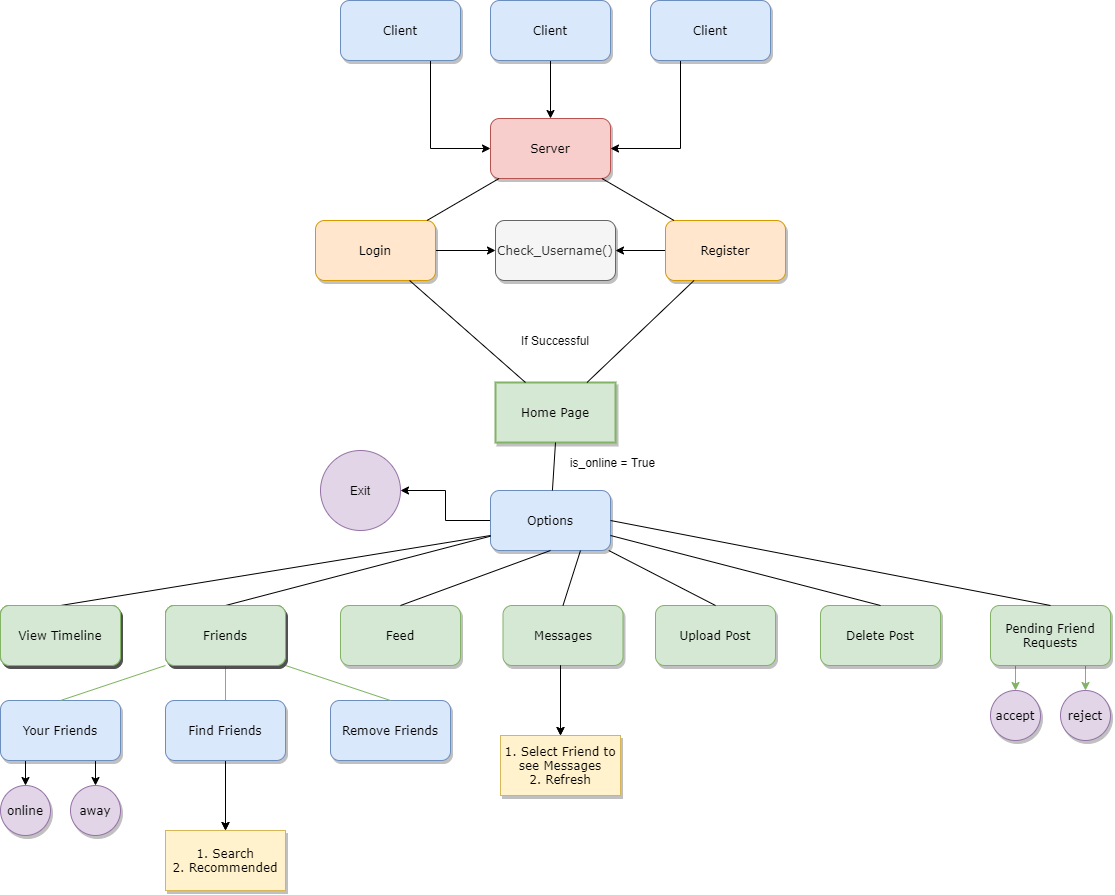

The diagram above was exported from draw.io. Its source (the exported page's mxGraphModel, read from the mxfile embedded in the PNG):
<mxGraphModel dx="1542" dy="895" grid="1" gridSize="10" guides="1" tooltips="1" connect="1" arrows="1" fold="1" page="1" pageScale="1" pageWidth="1100" pageHeight="850" background="#ffffff" math="0" shadow="0">
  <root>
    <mxCell id="0" />
    <mxCell id="1" parent="0" />
    <mxCell id="62893188c0fa7362-1" value="Server" style="whiteSpace=wrap;html=1;rounded=1;shadow=1;labelBackgroundColor=none;strokeWidth=1;fontFamily=Verdana;fontSize=12;align=center;fillColor=#f8cecc;strokeColor=#b85450;" parent="1" vertex="1">
      <mxGeometry x="610" y="178" width="120" height="60" as="geometry" />
    </mxCell>
    <mxCell id="3G0cta9FPX9qww4LjqFd-15" style="edgeStyle=orthogonalEdgeStyle;rounded=0;orthogonalLoop=1;jettySize=auto;html=1;" parent="1" source="62893188c0fa7362-2" target="3G0cta9FPX9qww4LjqFd-14" edge="1">
      <mxGeometry relative="1" as="geometry" />
    </mxCell>
    <mxCell id="62893188c0fa7362-2" value="&lt;span&gt;Login&lt;/span&gt;" style="whiteSpace=wrap;html=1;rounded=1;shadow=1;labelBackgroundColor=none;strokeWidth=1;fontFamily=Verdana;fontSize=12;align=center;fillColor=#ffe6cc;strokeColor=#d79b00;" parent="1" vertex="1">
      <mxGeometry x="435" y="280" width="120" height="60" as="geometry" />
    </mxCell>
    <mxCell id="3G0cta9FPX9qww4LjqFd-16" style="edgeStyle=orthogonalEdgeStyle;rounded=0;orthogonalLoop=1;jettySize=auto;html=1;entryX=1;entryY=0.5;entryDx=0;entryDy=0;" parent="1" source="62893188c0fa7362-3" target="3G0cta9FPX9qww4LjqFd-14" edge="1">
      <mxGeometry relative="1" as="geometry" />
    </mxCell>
    <mxCell id="62893188c0fa7362-3" value="&lt;span&gt;Register&lt;/span&gt;" style="whiteSpace=wrap;html=1;rounded=1;shadow=1;labelBackgroundColor=none;strokeWidth=1;fontFamily=Verdana;fontSize=12;align=center;fillColor=#ffe6cc;strokeColor=#d79b00;" parent="1" vertex="1">
      <mxGeometry x="785" y="280" width="120" height="60" as="geometry" />
    </mxCell>
    <mxCell id="62893188c0fa7362-4" value="" style="rounded=0;html=1;labelBackgroundColor=none;startArrow=none;startFill=0;startSize=5;endArrow=none;endFill=0;endSize=5;jettySize=auto;orthogonalLoop=1;strokeWidth=1;fontFamily=Verdana;fontSize=12" parent="1" source="62893188c0fa7362-1" target="62893188c0fa7362-3" edge="1">
      <mxGeometry x="-0.3002" y="13" relative="1" as="geometry">
        <mxPoint as="offset" />
      </mxGeometry>
    </mxCell>
    <mxCell id="62893188c0fa7362-5" value="" style="rounded=0;html=1;labelBackgroundColor=none;startArrow=none;startFill=0;startSize=5;endArrow=none;endFill=0;endSize=5;jettySize=auto;orthogonalLoop=1;strokeWidth=1;fontFamily=Verdana;fontSize=12" parent="1" source="62893188c0fa7362-1" target="62893188c0fa7362-2" edge="1">
      <mxGeometry x="-0.359" y="-11" relative="1" as="geometry">
        <mxPoint as="offset" />
      </mxGeometry>
    </mxCell>
    <mxCell id="3G0cta9FPX9qww4LjqFd-23" style="edgeStyle=orthogonalEdgeStyle;rounded=0;orthogonalLoop=1;jettySize=auto;html=1;entryX=1;entryY=0.5;entryDx=0;entryDy=0;" parent="1" source="62893188c0fa7362-8" target="3G0cta9FPX9qww4LjqFd-22" edge="1">
      <mxGeometry relative="1" as="geometry" />
    </mxCell>
    <mxCell id="62893188c0fa7362-8" value="&lt;span&gt;Options&lt;/span&gt;" style="whiteSpace=wrap;html=1;rounded=1;shadow=1;labelBackgroundColor=none;strokeWidth=1;fontFamily=Verdana;fontSize=12;align=center;fillColor=#dae8fc;strokeColor=#6c8ebf;" parent="1" vertex="1">
      <mxGeometry x="610" y="550" width="120" height="60" as="geometry" />
    </mxCell>
    <mxCell id="62893188c0fa7362-10" value="&lt;span&gt;Home Page&lt;/span&gt;" style="whiteSpace=wrap;html=1;rounded=0;shadow=1;labelBackgroundColor=none;strokeWidth=2;fontFamily=Verdana;fontSize=12;align=center;fillColor=#d5e8d4;strokeColor=#82b366;" parent="1" vertex="1">
      <mxGeometry x="615" y="442" width="120" height="60" as="geometry" />
    </mxCell>
    <mxCell id="62893188c0fa7362-12" value="&lt;span&gt;Friends&lt;/span&gt;" style="whiteSpace=wrap;html=1;rounded=1;shadow=1;labelBackgroundColor=none;strokeWidth=1;fontFamily=Verdana;fontSize=12;align=center;fillColor=#d5e8d4;strokeColor=#82b366;" parent="1" vertex="1">
      <mxGeometry x="285" y="665" width="120" height="60" as="geometry" />
    </mxCell>
    <mxCell id="62893188c0fa7362-13" value="Upload Post" style="whiteSpace=wrap;html=1;rounded=1;shadow=1;labelBackgroundColor=none;strokeWidth=1;fontFamily=Verdana;fontSize=12;align=center;fillColor=#d5e8d4;strokeColor=#82b366;" parent="1" vertex="1">
      <mxGeometry x="775" y="665" width="120" height="60" as="geometry" />
    </mxCell>
    <mxCell id="62893188c0fa7362-14" value="" style="rounded=0;html=1;labelBackgroundColor=none;startArrow=none;startFill=0;startSize=5;endArrow=none;endFill=0;endSize=5;jettySize=auto;orthogonalLoop=1;strokeWidth=1;fontFamily=Verdana;fontSize=12;exitX=0.5;exitY=1;exitDx=0;exitDy=0;" parent="1" source="62893188c0fa7362-10" target="62893188c0fa7362-8" edge="1">
      <mxGeometry x="-0.2" y="-14" relative="1" as="geometry">
        <mxPoint as="offset" />
        <mxPoint x="955" y="702" as="sourcePoint" />
      </mxGeometry>
    </mxCell>
    <mxCell id="62893188c0fa7362-15" value="" style="rounded=0;html=1;labelBackgroundColor=none;startArrow=none;startFill=0;startSize=5;endArrow=none;endFill=0;endSize=5;jettySize=auto;orthogonalLoop=1;strokeWidth=1;fontFamily=Verdana;fontSize=12;entryX=0.25;entryY=0;entryDx=0;entryDy=0;" parent="1" source="62893188c0fa7362-2" target="62893188c0fa7362-10" edge="1">
      <mxGeometry x="0.04" y="20" relative="1" as="geometry">
        <mxPoint as="offset" />
        <mxPoint x="575" y="390" as="targetPoint" />
      </mxGeometry>
    </mxCell>
    <mxCell id="62893188c0fa7362-16" value="" style="rounded=0;html=1;labelBackgroundColor=none;startArrow=none;startFill=0;startSize=5;endArrow=none;endFill=0;endSize=5;jettySize=auto;orthogonalLoop=1;strokeWidth=1;fontFamily=Verdana;fontSize=12" parent="1" source="62893188c0fa7362-3" target="62893188c0fa7362-10" edge="1">
      <mxGeometry x="0.6143" y="-29" relative="1" as="geometry">
        <mxPoint as="offset" />
      </mxGeometry>
    </mxCell>
    <mxCell id="62893188c0fa7362-18" value="" style="rounded=0;html=1;labelBackgroundColor=none;startArrow=none;startFill=0;startSize=5;endArrow=none;endFill=0;endSize=5;jettySize=auto;orthogonalLoop=1;strokeWidth=1;fontFamily=Verdana;fontSize=12;entryX=0.5;entryY=0;entryDx=0;entryDy=0;" parent="1" source="62893188c0fa7362-8" target="62893188c0fa7362-12" edge="1">
      <mxGeometry x="-0.2168" y="-14" relative="1" as="geometry">
        <mxPoint as="offset" />
      </mxGeometry>
    </mxCell>
    <mxCell id="62893188c0fa7362-19" value="" style="rounded=0;html=1;labelBackgroundColor=none;startArrow=none;startFill=0;startSize=5;endArrow=none;endFill=0;endSize=5;jettySize=auto;orthogonalLoop=1;strokeWidth=1;fontFamily=Verdana;fontSize=12;entryX=0.5;entryY=0;entryDx=0;entryDy=0;" parent="1" source="62893188c0fa7362-8" target="62893188c0fa7362-13" edge="1">
      <mxGeometry x="-0.2842" y="12" relative="1" as="geometry">
        <mxPoint as="offset" />
      </mxGeometry>
    </mxCell>
    <mxCell id="3G0cta9FPX9qww4LjqFd-31" value="" style="edgeStyle=orthogonalEdgeStyle;rounded=0;orthogonalLoop=1;jettySize=auto;html=1;fontFamily=Verdana;" parent="1" target="3G0cta9FPX9qww4LjqFd-30" edge="1">
      <mxGeometry relative="1" as="geometry">
        <mxPoint x="345" y="820" as="sourcePoint" />
      </mxGeometry>
    </mxCell>
    <mxCell id="62893188c0fa7362-24" value="" style="rounded=0;html=1;labelBackgroundColor=none;startArrow=none;startFill=0;startSize=5;endArrow=none;endFill=0;endSize=5;jettySize=auto;orthogonalLoop=1;strokeWidth=1;fontFamily=Verdana;fontSize=12;entryX=0.5;entryY=0;entryDx=0;entryDy=0;fillColor=#d5e8d4;strokeColor=#82b366;" parent="1" source="62893188c0fa7362-12" target="3G0cta9FPX9qww4LjqFd-43" edge="1">
      <mxGeometry x="0.0264" y="-25" relative="1" as="geometry">
        <mxPoint as="offset" />
        <mxPoint x="345" y="760" as="targetPoint" />
      </mxGeometry>
    </mxCell>
    <mxCell id="3G0cta9FPX9qww4LjqFd-2" value="" style="edgeStyle=orthogonalEdgeStyle;rounded=0;orthogonalLoop=1;jettySize=auto;html=1;" parent="1" source="3G0cta9FPX9qww4LjqFd-1" target="62893188c0fa7362-1" edge="1">
      <mxGeometry relative="1" as="geometry" />
    </mxCell>
    <mxCell id="3G0cta9FPX9qww4LjqFd-1" value="Client" style="whiteSpace=wrap;html=1;rounded=1;shadow=1;labelBackgroundColor=none;strokeWidth=1;fontFamily=Verdana;fontSize=12;align=center;fillColor=#dae8fc;strokeColor=#6c8ebf;" parent="1" vertex="1">
      <mxGeometry x="610" y="60" width="120" height="60" as="geometry" />
    </mxCell>
    <mxCell id="3G0cta9FPX9qww4LjqFd-10" style="edgeStyle=orthogonalEdgeStyle;rounded=0;orthogonalLoop=1;jettySize=auto;html=1;exitX=0.25;exitY=1;exitDx=0;exitDy=0;entryX=1;entryY=0.5;entryDx=0;entryDy=0;" parent="1" source="3G0cta9FPX9qww4LjqFd-5" target="62893188c0fa7362-1" edge="1">
      <mxGeometry relative="1" as="geometry" />
    </mxCell>
    <mxCell id="3G0cta9FPX9qww4LjqFd-5" value="Client" style="whiteSpace=wrap;html=1;rounded=1;shadow=1;labelBackgroundColor=none;strokeWidth=1;fontFamily=Verdana;fontSize=12;align=center;fillColor=#dae8fc;strokeColor=#6c8ebf;" parent="1" vertex="1">
      <mxGeometry x="770" y="60" width="120" height="60" as="geometry" />
    </mxCell>
    <mxCell id="3G0cta9FPX9qww4LjqFd-8" style="edgeStyle=orthogonalEdgeStyle;rounded=0;orthogonalLoop=1;jettySize=auto;html=1;exitX=0.75;exitY=1;exitDx=0;exitDy=0;entryX=0;entryY=0.5;entryDx=0;entryDy=0;" parent="1" source="3G0cta9FPX9qww4LjqFd-6" target="62893188c0fa7362-1" edge="1">
      <mxGeometry relative="1" as="geometry" />
    </mxCell>
    <mxCell id="3G0cta9FPX9qww4LjqFd-6" value="Client" style="whiteSpace=wrap;html=1;rounded=1;shadow=1;labelBackgroundColor=none;strokeWidth=1;fontFamily=Verdana;fontSize=12;align=center;fillColor=#dae8fc;strokeColor=#6c8ebf;" parent="1" vertex="1">
      <mxGeometry x="460" y="60" width="120" height="60" as="geometry" />
    </mxCell>
    <mxCell id="3G0cta9FPX9qww4LjqFd-13" value="If Successful" style="text;html=1;strokeColor=none;fillColor=none;align=center;verticalAlign=middle;whiteSpace=wrap;rounded=0;" parent="1" vertex="1">
      <mxGeometry x="635" y="390" width="80" height="20" as="geometry" />
    </mxCell>
    <mxCell id="3G0cta9FPX9qww4LjqFd-14" value="Check_Username()" style="rounded=1;whiteSpace=wrap;html=1;shadow=1;fontFamily=Verdana;strokeWidth=1;fillColor=#f5f5f5;strokeColor=#666666;fontColor=#333333;" parent="1" vertex="1">
      <mxGeometry x="615" y="280" width="120" height="60" as="geometry" />
    </mxCell>
    <mxCell id="3G0cta9FPX9qww4LjqFd-17" value="is_online = True" style="text;html=1;align=center;verticalAlign=middle;whiteSpace=wrap;rounded=0;perimeterSpacing=1;fillColor=#ffffff;" parent="1" vertex="1">
      <mxGeometry x="685" y="512" width="95" height="20" as="geometry" />
    </mxCell>
    <mxCell id="3G0cta9FPX9qww4LjqFd-18" value="Feed" style="whiteSpace=wrap;html=1;rounded=1;shadow=1;labelBackgroundColor=none;strokeWidth=1;fontFamily=Verdana;fontSize=12;align=center;fillColor=#d5e8d4;strokeColor=#82b366;" parent="1" vertex="1">
      <mxGeometry x="460" y="665" width="120" height="60" as="geometry" />
    </mxCell>
    <mxCell id="3G0cta9FPX9qww4LjqFd-19" value="" style="endArrow=none;html=1;entryX=0.5;entryY=1;entryDx=0;entryDy=0;exitX=0.5;exitY=0;exitDx=0;exitDy=0;" parent="1" source="3G0cta9FPX9qww4LjqFd-18" target="62893188c0fa7362-8" edge="1">
      <mxGeometry width="50" height="50" relative="1" as="geometry">
        <mxPoint x="650" y="670" as="sourcePoint" />
        <mxPoint x="680" y="630" as="targetPoint" />
      </mxGeometry>
    </mxCell>
    <mxCell id="3G0cta9FPX9qww4LjqFd-20" value="Delete Post" style="rounded=1;whiteSpace=wrap;html=1;fillColor=#d5e8d4;shadow=1;fontFamily=Verdana;strokeWidth=1;strokeColor=#82b366;" parent="1" vertex="1">
      <mxGeometry x="940" y="665" width="120" height="60" as="geometry" />
    </mxCell>
    <mxCell id="3G0cta9FPX9qww4LjqFd-21" value="View Timeline" style="rounded=1;whiteSpace=wrap;html=1;fillColor=#d5e8d4;shadow=1;fontFamily=Verdana;strokeWidth=1;strokeColor=#82b366;" parent="1" vertex="1">
      <mxGeometry x="120" y="665" width="120" height="60" as="geometry" />
    </mxCell>
    <mxCell id="3G0cta9FPX9qww4LjqFd-22" value="Exit" style="ellipse;whiteSpace=wrap;html=1;aspect=fixed;fillColor=#e1d5e7;strokeColor=#9673a6;" parent="1" vertex="1">
      <mxGeometry x="440" y="510" width="80" height="80" as="geometry" />
    </mxCell>
    <mxCell id="3G0cta9FPX9qww4LjqFd-24" value="" style="endArrow=none;html=1;exitX=0.5;exitY=0;exitDx=0;exitDy=0;entryX=0;entryY=0.75;entryDx=0;entryDy=0;" parent="1" source="3G0cta9FPX9qww4LjqFd-21" target="62893188c0fa7362-8" edge="1">
      <mxGeometry width="50" height="50" relative="1" as="geometry">
        <mxPoint x="410" y="670" as="sourcePoint" />
        <mxPoint x="460" y="620" as="targetPoint" />
      </mxGeometry>
    </mxCell>
    <mxCell id="3G0cta9FPX9qww4LjqFd-25" value="" style="endArrow=none;html=1;entryX=0.5;entryY=0;entryDx=0;entryDy=0;exitX=1;exitY=0.75;exitDx=0;exitDy=0;" parent="1" source="62893188c0fa7362-8" target="3G0cta9FPX9qww4LjqFd-20" edge="1">
      <mxGeometry width="50" height="50" relative="1" as="geometry">
        <mxPoint x="820" y="630" as="sourcePoint" />
        <mxPoint x="870" y="580" as="targetPoint" />
      </mxGeometry>
    </mxCell>
    <mxCell id="3G0cta9FPX9qww4LjqFd-41" style="edgeStyle=orthogonalEdgeStyle;rounded=0;orthogonalLoop=1;jettySize=auto;html=1;exitX=0.25;exitY=1;exitDx=0;exitDy=0;entryX=0.5;entryY=0;entryDx=0;entryDy=0;fontFamily=Verdana;fillColor=#d5e8d4;strokeColor=#82b366;" parent="1" source="3G0cta9FPX9qww4LjqFd-26" target="3G0cta9FPX9qww4LjqFd-36" edge="1">
      <mxGeometry relative="1" as="geometry" />
    </mxCell>
    <mxCell id="3G0cta9FPX9qww4LjqFd-42" style="edgeStyle=orthogonalEdgeStyle;rounded=0;orthogonalLoop=1;jettySize=auto;html=1;exitX=0.75;exitY=1;exitDx=0;exitDy=0;entryX=0.5;entryY=0;entryDx=0;entryDy=0;fontFamily=Verdana;fillColor=#d5e8d4;strokeColor=#82b366;" parent="1" source="3G0cta9FPX9qww4LjqFd-26" target="3G0cta9FPX9qww4LjqFd-37" edge="1">
      <mxGeometry relative="1" as="geometry" />
    </mxCell>
    <mxCell id="3G0cta9FPX9qww4LjqFd-26" value="Pending Friend Requests" style="rounded=1;whiteSpace=wrap;html=1;fillColor=#d5e8d4;shadow=1;fontFamily=Verdana;strokeWidth=1;strokeColor=#82b366;" parent="1" vertex="1">
      <mxGeometry x="1110" y="665" width="120" height="60" as="geometry" />
    </mxCell>
    <mxCell id="3G0cta9FPX9qww4LjqFd-27" value="" style="endArrow=none;html=1;entryX=0.5;entryY=0;entryDx=0;entryDy=0;exitX=1;exitY=0.5;exitDx=0;exitDy=0;" parent="1" source="62893188c0fa7362-8" target="3G0cta9FPX9qww4LjqFd-26" edge="1">
      <mxGeometry width="50" height="50" relative="1" as="geometry">
        <mxPoint x="740" y="605" as="sourcePoint" />
        <mxPoint x="1010" y="675" as="targetPoint" />
      </mxGeometry>
    </mxCell>
    <mxCell id="3G0cta9FPX9qww4LjqFd-30" value="1. Search&lt;br&gt;2. Recommended" style="rounded=0;whiteSpace=wrap;html=1;shadow=1;strokeWidth=1;fontFamily=Verdana;fillColor=#fff2cc;strokeColor=#d6b656;" parent="1" vertex="1">
      <mxGeometry x="285" y="890" width="120" height="60" as="geometry" />
    </mxCell>
    <mxCell id="3G0cta9FPX9qww4LjqFd-36" value="accept" style="ellipse;whiteSpace=wrap;html=1;aspect=fixed;rounded=1;shadow=1;strokeWidth=1;fontFamily=Verdana;fillColor=#e1d5e7;strokeColor=#9673a6;" parent="1" vertex="1">
      <mxGeometry x="1110" y="750" width="50" height="50" as="geometry" />
    </mxCell>
    <mxCell id="3G0cta9FPX9qww4LjqFd-37" value="reject" style="ellipse;whiteSpace=wrap;html=1;aspect=fixed;rounded=1;shadow=1;strokeWidth=1;fontFamily=Verdana;fillColor=#e1d5e7;strokeColor=#9673a6;" parent="1" vertex="1">
      <mxGeometry x="1180" y="750" width="50" height="50" as="geometry" />
    </mxCell>
    <mxCell id="3G0cta9FPX9qww4LjqFd-46" value="" style="edgeStyle=orthogonalEdgeStyle;rounded=0;orthogonalLoop=1;jettySize=auto;html=1;fontFamily=Verdana;exitX=0.5;exitY=1;exitDx=0;exitDy=0;" parent="1" source="3G0cta9FPX9qww4LjqFd-43" target="3G0cta9FPX9qww4LjqFd-30" edge="1">
      <mxGeometry relative="1" as="geometry" />
    </mxCell>
    <mxCell id="3G0cta9FPX9qww4LjqFd-43" value="&lt;span&gt;Find Friends&lt;br&gt;&lt;/span&gt;" style="whiteSpace=wrap;html=1;rounded=1;shadow=1;labelBackgroundColor=none;strokeWidth=1;fontFamily=Verdana;fontSize=12;align=center;fillColor=#dae8fc;strokeColor=#6c8ebf;" parent="1" vertex="1">
      <mxGeometry x="285" y="760" width="120" height="60" as="geometry" />
    </mxCell>
    <mxCell id="3G0cta9FPX9qww4LjqFd-44" value="Remove Friends" style="whiteSpace=wrap;html=1;rounded=1;shadow=1;labelBackgroundColor=none;strokeWidth=1;fontFamily=Verdana;fontSize=12;align=center;fillColor=#dae8fc;strokeColor=#6c8ebf;" parent="1" vertex="1">
      <mxGeometry x="450" y="760" width="120" height="60" as="geometry" />
    </mxCell>
    <mxCell id="3G0cta9FPX9qww4LjqFd-47" style="edgeStyle=orthogonalEdgeStyle;rounded=0;orthogonalLoop=1;jettySize=auto;html=1;exitX=0.25;exitY=1;exitDx=0;exitDy=0;entryX=0.5;entryY=0;entryDx=0;entryDy=0;fontFamily=Verdana;" parent="1" source="3G0cta9FPX9qww4LjqFd-49" target="3G0cta9FPX9qww4LjqFd-50" edge="1">
      <mxGeometry relative="1" as="geometry" />
    </mxCell>
    <mxCell id="3G0cta9FPX9qww4LjqFd-48" style="edgeStyle=orthogonalEdgeStyle;rounded=0;orthogonalLoop=1;jettySize=auto;html=1;exitX=0.75;exitY=1;exitDx=0;exitDy=0;entryX=0.5;entryY=0;entryDx=0;entryDy=0;fontFamily=Verdana;" parent="1" source="3G0cta9FPX9qww4LjqFd-49" target="3G0cta9FPX9qww4LjqFd-51" edge="1">
      <mxGeometry relative="1" as="geometry" />
    </mxCell>
    <mxCell id="3G0cta9FPX9qww4LjqFd-49" value="Your Friends" style="rounded=1;whiteSpace=wrap;html=1;fillColor=#dae8fc;shadow=1;fontFamily=Verdana;strokeWidth=1;strokeColor=#6c8ebf;" parent="1" vertex="1">
      <mxGeometry x="120" y="760" width="120" height="60" as="geometry" />
    </mxCell>
    <mxCell id="3G0cta9FPX9qww4LjqFd-50" value="online" style="ellipse;whiteSpace=wrap;html=1;aspect=fixed;rounded=1;shadow=1;strokeWidth=1;fontFamily=Verdana;fillColor=#e1d5e7;strokeColor=#9673a6;" parent="1" vertex="1">
      <mxGeometry x="120" y="845" width="50" height="50" as="geometry" />
    </mxCell>
    <mxCell id="3G0cta9FPX9qww4LjqFd-51" value="away" style="ellipse;whiteSpace=wrap;html=1;aspect=fixed;rounded=1;shadow=1;strokeWidth=1;fontFamily=Verdana;fillColor=#e1d5e7;strokeColor=#9673a6;" parent="1" vertex="1">
      <mxGeometry x="190" y="845" width="50" height="50" as="geometry" />
    </mxCell>
    <mxCell id="3G0cta9FPX9qww4LjqFd-54" value="" style="rounded=0;html=1;labelBackgroundColor=none;startArrow=none;startFill=0;startSize=5;endArrow=none;endFill=0;endSize=5;jettySize=auto;orthogonalLoop=1;strokeWidth=1;fontFamily=Verdana;fontSize=12;entryX=0.5;entryY=0;entryDx=0;entryDy=0;exitX=0;exitY=1;exitDx=0;exitDy=0;fillColor=#d5e8d4;strokeColor=#82b366;" parent="1" source="62893188c0fa7362-12" target="3G0cta9FPX9qww4LjqFd-49" edge="1">
      <mxGeometry x="0.0264" y="-25" relative="1" as="geometry">
        <mxPoint as="offset" />
        <mxPoint x="355" y="735" as="sourcePoint" />
        <mxPoint x="355" y="770" as="targetPoint" />
      </mxGeometry>
    </mxCell>
    <mxCell id="3G0cta9FPX9qww4LjqFd-55" value="" style="rounded=0;html=1;labelBackgroundColor=none;startArrow=none;startFill=0;startSize=5;endArrow=none;endFill=0;endSize=5;jettySize=auto;orthogonalLoop=1;strokeWidth=1;fontFamily=Verdana;fontSize=12;entryX=1;entryY=1;entryDx=0;entryDy=0;exitX=0.5;exitY=0;exitDx=0;exitDy=0;fillColor=#d5e8d4;strokeColor=#82b366;" parent="1" source="3G0cta9FPX9qww4LjqFd-44" target="62893188c0fa7362-12" edge="1">
      <mxGeometry x="0.0264" y="-25" relative="1" as="geometry">
        <mxPoint as="offset" />
        <mxPoint x="455" y="725" as="sourcePoint" />
        <mxPoint x="350" y="760" as="targetPoint" />
      </mxGeometry>
    </mxCell>
    <mxCell id="3PzLltNMxlgkSZ5GrwQZ-1" value="Messages" style="whiteSpace=wrap;html=1;rounded=1;shadow=1;labelBackgroundColor=none;strokeWidth=1;fontFamily=Verdana;fontSize=12;align=center;fillColor=#d5e8d4;strokeColor=#82b366;" parent="1" vertex="1">
      <mxGeometry x="622.5" y="665" width="120" height="60" as="geometry" />
    </mxCell>
    <mxCell id="3PzLltNMxlgkSZ5GrwQZ-2" value="" style="endArrow=none;html=1;entryX=0.75;entryY=1;entryDx=0;entryDy=0;exitX=0.5;exitY=0;exitDx=0;exitDy=0;" parent="1" source="3PzLltNMxlgkSZ5GrwQZ-1" target="62893188c0fa7362-8" edge="1">
      <mxGeometry width="50" height="50" relative="1" as="geometry">
        <mxPoint x="812.5" y="670" as="sourcePoint" />
        <mxPoint x="832.5" y="610" as="targetPoint" />
      </mxGeometry>
    </mxCell>
    <mxCell id="3PzLltNMxlgkSZ5GrwQZ-3" value="" style="edgeStyle=orthogonalEdgeStyle;rounded=0;orthogonalLoop=1;jettySize=auto;html=1;fontFamily=Verdana;" parent="1" target="3PzLltNMxlgkSZ5GrwQZ-4" edge="1">
      <mxGeometry relative="1" as="geometry">
        <mxPoint x="680.0000000000002" y="725" as="sourcePoint" />
      </mxGeometry>
    </mxCell>
    <mxCell id="3PzLltNMxlgkSZ5GrwQZ-4" value="1. Select Friend to see Messages&lt;br&gt;2. Refresh" style="rounded=0;whiteSpace=wrap;html=1;shadow=1;strokeWidth=1;fontFamily=Verdana;fillColor=#fff2cc;strokeColor=#d6b656;" parent="1" vertex="1">
      <mxGeometry x="620" y="795" width="120" height="60" as="geometry" />
    </mxCell>
    <mxCell id="3PzLltNMxlgkSZ5GrwQZ-5" value="" style="edgeStyle=orthogonalEdgeStyle;rounded=0;orthogonalLoop=1;jettySize=auto;html=1;fontFamily=Verdana;exitX=0.5;exitY=1;exitDx=0;exitDy=0;" parent="1" target="3PzLltNMxlgkSZ5GrwQZ-4" edge="1">
      <mxGeometry relative="1" as="geometry">
        <mxPoint x="680.0000000000002" y="725" as="sourcePoint" />
      </mxGeometry>
    </mxCell>
    <mxCell id="ki7PDbR1AywVlrxdiUW4-1" value="View Timeline" style="rounded=1;whiteSpace=wrap;html=1;fillColor=#d5e8d4;shadow=1;fontFamily=Verdana;strokeWidth=1;strokeColor=#82b366;" vertex="1" parent="1">
      <mxGeometry x="120" y="665" width="120" height="60" as="geometry" />
    </mxCell>
    <mxCell id="ki7PDbR1AywVlrxdiUW4-2" value="&lt;span&gt;Friends&lt;/span&gt;" style="whiteSpace=wrap;html=1;rounded=1;shadow=1;labelBackgroundColor=none;strokeWidth=1;fontFamily=Verdana;fontSize=12;align=center;fillColor=#d5e8d4;strokeColor=#82b366;" vertex="1" parent="1">
      <mxGeometry x="285" y="665" width="120" height="60" as="geometry" />
    </mxCell>
    <mxCell id="ki7PDbR1AywVlrxdiUW4-3" value="View Timeline" style="rounded=1;whiteSpace=wrap;html=1;fillColor=#d5e8d4;shadow=1;fontFamily=Verdana;strokeWidth=1;strokeColor=#82b366;" vertex="1" parent="1">
      <mxGeometry x="120" y="665" width="120" height="60" as="geometry" />
    </mxCell>
    <mxCell id="ki7PDbR1AywVlrxdiUW4-4" value="&lt;span&gt;Friends&lt;/span&gt;" style="whiteSpace=wrap;html=1;rounded=1;shadow=1;labelBackgroundColor=none;strokeWidth=1;fontFamily=Verdana;fontSize=12;align=center;fillColor=#d5e8d4;strokeColor=#82b366;" vertex="1" parent="1">
      <mxGeometry x="285" y="665" width="120" height="60" as="geometry" />
    </mxCell>
    <mxCell id="ki7PDbR1AywVlrxdiUW4-5" value="View Timeline" style="rounded=1;whiteSpace=wrap;html=1;fillColor=#d5e8d4;shadow=1;fontFamily=Verdana;strokeWidth=1;strokeColor=#82b366;" vertex="1" parent="1">
      <mxGeometry x="120" y="665" width="120" height="60" as="geometry" />
    </mxCell>
    <mxCell id="ki7PDbR1AywVlrxdiUW4-6" value="&lt;span&gt;Friends&lt;/span&gt;" style="whiteSpace=wrap;html=1;rounded=1;shadow=1;labelBackgroundColor=none;strokeWidth=1;fontFamily=Verdana;fontSize=12;align=center;fillColor=#d5e8d4;strokeColor=#82b366;" vertex="1" parent="1">
      <mxGeometry x="285" y="665" width="120" height="60" as="geometry" />
    </mxCell>
  </root>
</mxGraphModel>